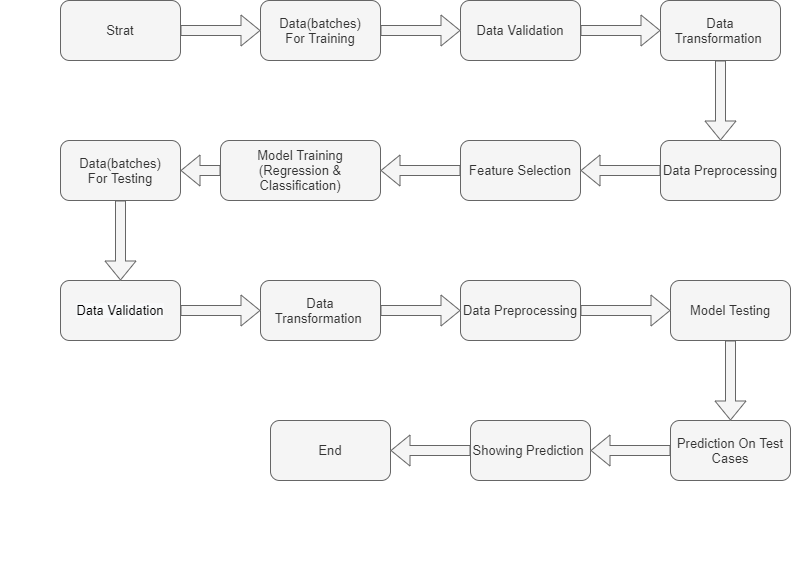

The diagram above was exported from draw.io. Its source (the exported page's mxGraphModel, read from the mxfile embedded in the PNG):
<mxGraphModel dx="1038" dy="489" grid="1" gridSize="10" guides="1" tooltips="1" connect="1" arrows="1" fold="1" page="1" pageScale="1" pageWidth="850" pageHeight="1100" math="0" shadow="0">
  <root>
    <mxCell id="0" />
    <mxCell id="1" parent="0" />
    <mxCell id="-CCwRnSubon4uqXzb4ZN-4" value="" style="group" vertex="1" connectable="0" parent="1">
      <mxGeometry x="70" y="440" width="740" height="570" as="geometry" />
    </mxCell>
    <mxCell id="tIxRfetQxF8gzQ_9-n3s-1" value="Strat" style="rounded=1;whiteSpace=wrap;html=1;fontSize=13;fillColor=#f5f5f5;strokeColor=#666666;fontColor=#333333;" parent="-CCwRnSubon4uqXzb4ZN-4" vertex="1">
      <mxGeometry width="120" height="60" as="geometry" />
    </mxCell>
    <mxCell id="tIxRfetQxF8gzQ_9-n3s-2" value="Data(batches)&lt;br style=&quot;font-size: 13px;&quot;&gt;For Training" style="rounded=1;whiteSpace=wrap;html=1;fontSize=13;fillColor=#f5f5f5;strokeColor=#666666;fontColor=#333333;" parent="-CCwRnSubon4uqXzb4ZN-4" vertex="1">
      <mxGeometry x="200" width="120" height="60" as="geometry" />
    </mxCell>
    <mxCell id="tIxRfetQxF8gzQ_9-n3s-3" value="" style="edgeStyle=orthogonalEdgeStyle;rounded=0;orthogonalLoop=1;jettySize=auto;html=1;shape=flexArrow;fontSize=13;fillColor=#f5f5f5;strokeColor=#666666;" parent="-CCwRnSubon4uqXzb4ZN-4" source="tIxRfetQxF8gzQ_9-n3s-1" target="tIxRfetQxF8gzQ_9-n3s-2" edge="1">
      <mxGeometry relative="1" as="geometry" />
    </mxCell>
    <mxCell id="tIxRfetQxF8gzQ_9-n3s-4" value="Data Validation" style="whiteSpace=wrap;html=1;rounded=1;fontSize=13;fillColor=#f5f5f5;strokeColor=#666666;fontColor=#333333;" parent="-CCwRnSubon4uqXzb4ZN-4" vertex="1">
      <mxGeometry x="400" width="120" height="60" as="geometry" />
    </mxCell>
    <mxCell id="tIxRfetQxF8gzQ_9-n3s-5" value="" style="edgeStyle=orthogonalEdgeStyle;rounded=0;orthogonalLoop=1;jettySize=auto;html=1;shape=flexArrow;fontSize=13;fillColor=#f5f5f5;strokeColor=#666666;" parent="-CCwRnSubon4uqXzb4ZN-4" source="tIxRfetQxF8gzQ_9-n3s-2" target="tIxRfetQxF8gzQ_9-n3s-4" edge="1">
      <mxGeometry relative="1" as="geometry" />
    </mxCell>
    <mxCell id="tIxRfetQxF8gzQ_9-n3s-6" value="Data Transformation&amp;nbsp;" style="whiteSpace=wrap;html=1;rounded=1;fontSize=13;fillColor=#f5f5f5;strokeColor=#666666;fontColor=#333333;" parent="-CCwRnSubon4uqXzb4ZN-4" vertex="1">
      <mxGeometry x="600" width="120" height="60" as="geometry" />
    </mxCell>
    <mxCell id="tIxRfetQxF8gzQ_9-n3s-7" value="" style="edgeStyle=orthogonalEdgeStyle;rounded=0;orthogonalLoop=1;jettySize=auto;html=1;shape=flexArrow;fontSize=13;fillColor=#f5f5f5;strokeColor=#666666;" parent="-CCwRnSubon4uqXzb4ZN-4" source="tIxRfetQxF8gzQ_9-n3s-4" target="tIxRfetQxF8gzQ_9-n3s-6" edge="1">
      <mxGeometry relative="1" as="geometry" />
    </mxCell>
    <mxCell id="tIxRfetQxF8gzQ_9-n3s-8" value="Data Preprocessing" style="whiteSpace=wrap;html=1;rounded=1;fontSize=13;fillColor=#f5f5f5;strokeColor=#666666;fontColor=#333333;" parent="-CCwRnSubon4uqXzb4ZN-4" vertex="1">
      <mxGeometry x="600" y="140" width="120" height="60" as="geometry" />
    </mxCell>
    <mxCell id="tIxRfetQxF8gzQ_9-n3s-9" value="" style="edgeStyle=orthogonalEdgeStyle;rounded=0;orthogonalLoop=1;jettySize=auto;html=1;shape=flexArrow;fontSize=13;fillColor=#f5f5f5;strokeColor=#666666;" parent="-CCwRnSubon4uqXzb4ZN-4" source="tIxRfetQxF8gzQ_9-n3s-6" target="tIxRfetQxF8gzQ_9-n3s-8" edge="1">
      <mxGeometry relative="1" as="geometry" />
    </mxCell>
    <mxCell id="tIxRfetQxF8gzQ_9-n3s-10" value="Feature Selection" style="whiteSpace=wrap;html=1;rounded=1;fontSize=13;fillColor=#f5f5f5;strokeColor=#666666;fontColor=#333333;" parent="-CCwRnSubon4uqXzb4ZN-4" vertex="1">
      <mxGeometry x="400" y="140" width="120" height="60" as="geometry" />
    </mxCell>
    <mxCell id="tIxRfetQxF8gzQ_9-n3s-11" value="" style="edgeStyle=orthogonalEdgeStyle;rounded=0;orthogonalLoop=1;jettySize=auto;html=1;shape=flexArrow;fontSize=13;fillColor=#f5f5f5;strokeColor=#666666;" parent="-CCwRnSubon4uqXzb4ZN-4" source="tIxRfetQxF8gzQ_9-n3s-8" target="tIxRfetQxF8gzQ_9-n3s-10" edge="1">
      <mxGeometry relative="1" as="geometry" />
    </mxCell>
    <mxCell id="tIxRfetQxF8gzQ_9-n3s-12" value="Model Training&lt;br style=&quot;font-size: 13px;&quot;&gt;(Regression &amp;amp; Classification)" style="whiteSpace=wrap;html=1;rounded=1;fontSize=13;fillColor=#f5f5f5;strokeColor=#666666;fontColor=#333333;" parent="-CCwRnSubon4uqXzb4ZN-4" vertex="1">
      <mxGeometry x="160" y="140" width="160" height="60" as="geometry" />
    </mxCell>
    <mxCell id="tIxRfetQxF8gzQ_9-n3s-13" value="" style="edgeStyle=orthogonalEdgeStyle;rounded=0;orthogonalLoop=1;jettySize=auto;html=1;shape=flexArrow;fontSize=13;fillColor=#f5f5f5;strokeColor=#666666;" parent="-CCwRnSubon4uqXzb4ZN-4" source="tIxRfetQxF8gzQ_9-n3s-10" target="tIxRfetQxF8gzQ_9-n3s-12" edge="1">
      <mxGeometry relative="1" as="geometry" />
    </mxCell>
    <mxCell id="tIxRfetQxF8gzQ_9-n3s-14" value="&lt;span style=&quot;font-size: 13px;&quot;&gt;Data(batches)&lt;/span&gt;&lt;br style=&quot;font-size: 13px;&quot;&gt;&lt;span style=&quot;font-size: 13px;&quot;&gt;For Testing&lt;/span&gt;" style="whiteSpace=wrap;html=1;rounded=1;fontSize=13;fillColor=#f5f5f5;strokeColor=#666666;fontColor=#333333;" parent="-CCwRnSubon4uqXzb4ZN-4" vertex="1">
      <mxGeometry y="140" width="120" height="60" as="geometry" />
    </mxCell>
    <mxCell id="tIxRfetQxF8gzQ_9-n3s-15" value="" style="edgeStyle=orthogonalEdgeStyle;rounded=0;orthogonalLoop=1;jettySize=auto;html=1;shape=flexArrow;fontSize=13;fillColor=#f5f5f5;strokeColor=#666666;" parent="-CCwRnSubon4uqXzb4ZN-4" source="tIxRfetQxF8gzQ_9-n3s-12" target="tIxRfetQxF8gzQ_9-n3s-14" edge="1">
      <mxGeometry relative="1" as="geometry" />
    </mxCell>
    <mxCell id="tIxRfetQxF8gzQ_9-n3s-16" value="&#10;&#10;&lt;span style=&quot;color: rgb(0, 0, 0); font-family: helvetica; font-size: 13px; font-style: normal; font-weight: 400; letter-spacing: normal; text-align: center; text-indent: 0px; text-transform: none; word-spacing: 0px; background-color: rgb(248, 249, 250); display: inline; float: none;&quot;&gt;Data Validation&lt;/span&gt;&#10;&#10;" style="whiteSpace=wrap;html=1;rounded=1;fontSize=13;fillColor=#f5f5f5;strokeColor=#666666;fontColor=#333333;" parent="-CCwRnSubon4uqXzb4ZN-4" vertex="1">
      <mxGeometry y="280" width="120" height="60" as="geometry" />
    </mxCell>
    <mxCell id="tIxRfetQxF8gzQ_9-n3s-17" value="" style="edgeStyle=orthogonalEdgeStyle;rounded=0;orthogonalLoop=1;jettySize=auto;html=1;shape=flexArrow;fontSize=13;fillColor=#f5f5f5;strokeColor=#666666;" parent="-CCwRnSubon4uqXzb4ZN-4" source="tIxRfetQxF8gzQ_9-n3s-14" target="tIxRfetQxF8gzQ_9-n3s-16" edge="1">
      <mxGeometry relative="1" as="geometry" />
    </mxCell>
    <mxCell id="tIxRfetQxF8gzQ_9-n3s-18" value="&lt;span style=&quot;font-size: 13px;&quot;&gt;Data Transformation&amp;nbsp;&lt;/span&gt;" style="whiteSpace=wrap;html=1;rounded=1;fontSize=13;fillColor=#f5f5f5;strokeColor=#666666;fontColor=#333333;" parent="-CCwRnSubon4uqXzb4ZN-4" vertex="1">
      <mxGeometry x="200" y="280" width="120" height="60" as="geometry" />
    </mxCell>
    <mxCell id="tIxRfetQxF8gzQ_9-n3s-19" value="" style="edgeStyle=orthogonalEdgeStyle;rounded=0;orthogonalLoop=1;jettySize=auto;html=1;shape=flexArrow;fontSize=13;fillColor=#f5f5f5;strokeColor=#666666;" parent="-CCwRnSubon4uqXzb4ZN-4" source="tIxRfetQxF8gzQ_9-n3s-16" target="tIxRfetQxF8gzQ_9-n3s-18" edge="1">
      <mxGeometry relative="1" as="geometry" />
    </mxCell>
    <mxCell id="tIxRfetQxF8gzQ_9-n3s-20" value="&lt;span style=&quot;font-size: 13px;&quot;&gt;Data Preprocessing&lt;/span&gt;" style="whiteSpace=wrap;html=1;rounded=1;fontSize=13;fillColor=#f5f5f5;strokeColor=#666666;fontColor=#333333;" parent="-CCwRnSubon4uqXzb4ZN-4" vertex="1">
      <mxGeometry x="400" y="280" width="120" height="60" as="geometry" />
    </mxCell>
    <mxCell id="tIxRfetQxF8gzQ_9-n3s-21" value="" style="edgeStyle=orthogonalEdgeStyle;rounded=0;orthogonalLoop=1;jettySize=auto;html=1;shape=flexArrow;fontSize=13;fillColor=#f5f5f5;strokeColor=#666666;" parent="-CCwRnSubon4uqXzb4ZN-4" source="tIxRfetQxF8gzQ_9-n3s-18" target="tIxRfetQxF8gzQ_9-n3s-20" edge="1">
      <mxGeometry relative="1" as="geometry" />
    </mxCell>
    <mxCell id="tIxRfetQxF8gzQ_9-n3s-22" value="Model Testing" style="whiteSpace=wrap;html=1;rounded=1;fontSize=13;fillColor=#f5f5f5;strokeColor=#666666;fontColor=#333333;" parent="-CCwRnSubon4uqXzb4ZN-4" vertex="1">
      <mxGeometry x="610" y="280" width="120" height="60" as="geometry" />
    </mxCell>
    <mxCell id="tIxRfetQxF8gzQ_9-n3s-23" value="" style="edgeStyle=orthogonalEdgeStyle;rounded=0;orthogonalLoop=1;jettySize=auto;html=1;shape=flexArrow;fontSize=13;fillColor=#f5f5f5;strokeColor=#666666;" parent="-CCwRnSubon4uqXzb4ZN-4" source="tIxRfetQxF8gzQ_9-n3s-20" target="tIxRfetQxF8gzQ_9-n3s-22" edge="1">
      <mxGeometry relative="1" as="geometry" />
    </mxCell>
    <mxCell id="tIxRfetQxF8gzQ_9-n3s-25" value="Prediction On Test Cases" style="whiteSpace=wrap;html=1;rounded=1;fontSize=13;fillColor=#f5f5f5;strokeColor=#666666;fontColor=#333333;" parent="-CCwRnSubon4uqXzb4ZN-4" vertex="1">
      <mxGeometry x="610" y="420" width="120" height="60" as="geometry" />
    </mxCell>
    <mxCell id="tIxRfetQxF8gzQ_9-n3s-26" value="" style="edgeStyle=orthogonalEdgeStyle;shape=flexArrow;rounded=0;orthogonalLoop=1;jettySize=auto;html=1;fontSize=13;fillColor=#f5f5f5;strokeColor=#666666;" parent="-CCwRnSubon4uqXzb4ZN-4" source="tIxRfetQxF8gzQ_9-n3s-22" target="tIxRfetQxF8gzQ_9-n3s-25" edge="1">
      <mxGeometry relative="1" as="geometry" />
    </mxCell>
    <mxCell id="tIxRfetQxF8gzQ_9-n3s-27" value="Showing Prediction&amp;nbsp;" style="whiteSpace=wrap;html=1;rounded=1;fontSize=13;fillColor=#f5f5f5;strokeColor=#666666;fontColor=#333333;" parent="-CCwRnSubon4uqXzb4ZN-4" vertex="1">
      <mxGeometry x="410" y="420" width="120" height="60" as="geometry" />
    </mxCell>
    <mxCell id="tIxRfetQxF8gzQ_9-n3s-28" value="" style="edgeStyle=orthogonalEdgeStyle;shape=flexArrow;rounded=0;orthogonalLoop=1;jettySize=auto;html=1;fontSize=13;fillColor=#f5f5f5;strokeColor=#666666;" parent="-CCwRnSubon4uqXzb4ZN-4" source="tIxRfetQxF8gzQ_9-n3s-25" target="tIxRfetQxF8gzQ_9-n3s-27" edge="1">
      <mxGeometry relative="1" as="geometry" />
    </mxCell>
    <mxCell id="tIxRfetQxF8gzQ_9-n3s-29" value="End" style="whiteSpace=wrap;html=1;rounded=1;fontSize=13;fillColor=#f5f5f5;strokeColor=#666666;fontColor=#333333;" parent="-CCwRnSubon4uqXzb4ZN-4" vertex="1">
      <mxGeometry x="210" y="420" width="120" height="60" as="geometry" />
    </mxCell>
    <mxCell id="tIxRfetQxF8gzQ_9-n3s-30" value="" style="edgeStyle=orthogonalEdgeStyle;shape=flexArrow;rounded=0;orthogonalLoop=1;jettySize=auto;html=1;fontSize=13;fillColor=#f5f5f5;strokeColor=#666666;" parent="-CCwRnSubon4uqXzb4ZN-4" source="tIxRfetQxF8gzQ_9-n3s-27" target="tIxRfetQxF8gzQ_9-n3s-29" edge="1">
      <mxGeometry relative="1" as="geometry" />
    </mxCell>
    <mxCell id="-CCwRnSubon4uqXzb4ZN-5" value="&lt;span style=&quot;color: rgba(0 , 0 , 0 , 0) ; font-family: monospace ; font-size: 0px&quot;&gt;%3CmxGraphModel%3E%3Croot%3E%3CmxCell%20id%3D%220%22%2F%3E%3CmxCell%20id%3D%221%22%20parent%3D%220%22%2F%3E%3CmxCell%20id%3D%222%22%20value%3D%22%22%20style%3D%22edgeStyle%3DorthogonalEdgeStyle%3Brounded%3D0%3BorthogonalLoop%3D1%3BjettySize%3Dauto%3Bhtml%3D1%3Bshape%3DflexArrow%3B%22%20edge%3D%221%22%20source%3D%223%22%20target%3D%225%22%20parent%3D%221%22%3E%3CmxGeometry%20relative%3D%221%22%20as%3D%22geometry%22%2F%3E%3C%2FmxCell%3E%3CmxCell%20id%3D%223%22%20value%3D%22Strat%22%20style%3D%22rounded%3D1%3BwhiteSpace%3Dwrap%3Bhtml%3D1%3B%22%20vertex%3D%221%22%20parent%3D%221%22%3E%3CmxGeometry%20x%3D%2270%22%20y%3D%22260%22%20width%3D%22120%22%20height%3D%2260%22%20as%3D%22geometry%22%2F%3E%3C%2FmxCell%3E%3CmxCell%20id%3D%224%22%20value%3D%22%22%20style%3D%22edgeStyle%3DorthogonalEdgeStyle%3Brounded%3D0%3BorthogonalLoop%3D1%3BjettySize%3Dauto%3Bhtml%3D1%3Bshape%3DflexArrow%3B%22%20edge%3D%221%22%20source%3D%225%22%20target%3D%227%22%20parent%3D%221%22%3E%3CmxGeometry%20relative%3D%221%22%20as%3D%22geometry%22%2F%3E%3C%2FmxCell%3E%3CmxCell%20id%3D%225%22%20value%3D%22Data(batches)%26lt%3Bbr%26gt%3BFor%20Training%22%20style%3D%22rounded%3D1%3BwhiteSpace%3Dwrap%3Bhtml%3D1%3B%22%20vertex%3D%221%22%20parent%3D%221%22%3E%3CmxGeometry%20x%3D%22270%22%20y%3D%22260%22%20width%3D%22120%22%20height%3D%2260%22%20as%3D%22geometry%22%2F%3E%3C%2FmxCell%3E%3CmxCell%20id%3D%226%22%20value%3D%22%22%20style%3D%22edgeStyle%3DorthogonalEdgeStyle%3Brounded%3D0%3BorthogonalLoop%3D1%3BjettySize%3Dauto%3Bhtml%3D1%3Bshape%3DflexArrow%3B%22%20edge%3D%221%22%20source%3D%227%22%20target%3D%229%22%20parent%3D%221%22%3E%3CmxGeometry%20relative%3D%221%22%20as%3D%22geometry%22%2F%3E%3C%2FmxCell%3E%3CmxCell%20id%3D%227%22%20value%3D%22Data%20Validation%22%20style%3D%22whiteSpace%3Dwrap%3Bhtml%3D1%3Brounded%3D1%3B%22%20vertex%3D%221%22%20parent%3D%221%22%3E%3CmxGeometry%20x%3D%22470%22%20y%3D%22260%22%20width%3D%22120%22%20height%3D%2260%22%20as%3D%22geometry%22%2F%3E%3C%2FmxCell%3E%3CmxCell%20id%3D%228%22%20value%3D%22%22%20style%3D%22edgeStyle%3DorthogonalEdgeStyle%3Brounded%3D0%3BorthogonalLoop%3D1%3BjettySize%3Dauto%3Bhtml%3D1%3Bshape%3DflexArrow%3B%22%20edge%3D%221%22%20source%3D%229%22%20target%3D%2211%22%20parent%3D%221%22%3E%3CmxGeometry%20relative%3D%221%22%20as%3D%22geometry%22%2F%3E%3C%2FmxCell%3E%3CmxCell%20id%3D%229%22%20value%3D%22Data%20Transformation%26amp%3Bnbsp%3B%22%20style%3D%22whiteSpace%3Dwrap%3Bhtml%3D1%3Brounded%3D1%3B%22%20vertex%3D%221%22%20parent%3D%221%22%3E%3CmxGeometry%20x%3D%22670%22%20y%3D%22260%22%20width%3D%22120%22%20height%3D%2260%22%20as%3D%22geometry%22%2F%3E%3C%2FmxCell%3E%3CmxCell%20id%3D%2210%22%20value%3D%22%22%20style%3D%22edgeStyle%3DorthogonalEdgeStyle%3Brounded%3D0%3BorthogonalLoop%3D1%3BjettySize%3Dauto%3Bhtml%3D1%3Bshape%3DflexArrow%3B%22%20edge%3D%221%22%20source%3D%2211%22%20target%3D%2213%22%20parent%3D%221%22%3E%3CmxGeometry%20relative%3D%221%22%20as%3D%22geometry%22%2F%3E%3C%2FmxCell%3E%3CmxCell%20id%3D%2211%22%20value%3D%22Data%20Preprocessing%22%20style%3D%22whiteSpace%3Dwrap%3Bhtml%3D1%3Brounded%3D1%3B%22%20vertex%3D%221%22%20parent%3D%221%22%3E%3CmxGeometry%20x%3D%22670%22%20y%3D%22400%22%20width%3D%22120%22%20height%3D%2260%22%20as%3D%22geometry%22%2F%3E%3C%2FmxCell%3E%3CmxCell%20id%3D%2212%22%20value%3D%22%22%20style%3D%22edgeStyle%3DorthogonalEdgeStyle%3Brounded%3D0%3BorthogonalLoop%3D1%3BjettySize%3Dauto%3Bhtml%3D1%3Bshape%3DflexArrow%3B%22%20edge%3D%221%22%20source%3D%2213%22%20target%3D%2215%22%20parent%3D%221%22%3E%3CmxGeometry%20relative%3D%221%22%20as%3D%22geometry%22%2F%3E%3C%2FmxCell%3E%3CmxCell%20id%3D%2213%22%20value%3D%22Feature%20Selection%22%20style%3D%22whiteSpace%3Dwrap%3Bhtml%3D1%3Brounded%3D1%3B%22%20vertex%3D%221%22%20parent%3D%221%22%3E%3CmxGeometry%20x%3D%22470%22%20y%3D%22400%22%20width%3D%22120%22%20height%3D%2260%22%20as%3D%22geometry%22%2F%3E%3C%2FmxCell%3E%3CmxCell%20id%3D%2214%22%20value%3D%22%22%20style%3D%22edgeStyle%3DorthogonalEdgeStyle%3Brounded%3D0%3BorthogonalLoop%3D1%3BjettySize%3Dauto%3Bhtml%3D1%3Bshape%3DflexArrow%3B%22%20edge%3D%221%22%20source%3D%2215%22%20target%3D%2217%22%20parent%3D%221%22%3E%3CmxGeometry%20relative%3D%221%22%20as%3D%22geometry%22%2F%3E%3C%2FmxCell%3E%3CmxCell%20id%3D%2215%22%20value%3D%22Model%20Training%26lt%3Bbr%26gt%3B(Regression%20%26amp%3Bamp%3B%20Classification)%22%20style%3D%22whiteSpace%3Dwrap%3Bhtml%3D1%3Brounded%3D1%3B%22%20vertex%3D%221%22%20parent%3D%221%22%3E%3CmxGeometry%20x%3D%22230%22%20y%3D%22400%22%20width%3D%22160%22%20height%3D%2260%22%20as%3D%22geometry%22%2F%3E%3C%2FmxCell%3E%3CmxCell%20id%3D%2216%22%20value%3D%22%22%20style%3D%22edgeStyle%3DorthogonalEdgeStyle%3Brounded%3D0%3BorthogonalLoop%3D1%3BjettySize%3Dauto%3Bhtml%3D1%3Bshape%3DflexArrow%3B%22%20edge%3D%221%22%20source%3D%2217%22%20target%3D%2219%22%20parent%3D%221%22%3E%3CmxGeometry%20relative%3D%221%22%20as%3D%22geometry%22%2F%3E%3C%2FmxCell%3E%3CmxCell%20id%3D%2217%22%20value%3D%22%26lt%3Bspan%26gt%3BData(batches)%26lt%3B%2Fspan%26gt%3B%26lt%3Bbr%26gt%3B%26lt%3Bspan%26gt%3BFor%20Testing%26lt%3B%2Fspan%26gt%3B%22%20style%3D%22whiteSpace%3Dwrap%3Bhtml%3D1%3Brounded%3D1%3B%22%20vertex%3D%221%22%20parent%3D%221%22%3E%3CmxGeometry%20x%3D%2270%22%20y%3D%22400%22%20width%3D%22120%22%20height%3D%2260%22%20as%3D%22geometry%22%2F%3E%3C%2FmxCell%3E%3CmxCell%20id%3D%2218%22%20value%3D%22%22%20style%3D%22edgeStyle%3DorthogonalEdgeStyle%3Brounded%3D0%3BorthogonalLoop%3D1%3BjettySize%3Dauto%3Bhtml%3D1%3Bshape%3DflexArrow%3B%22%20edge%3D%221%22%20source%3D%2219%22%20target%3D%2221%22%20parent%3D%221%22%3E%3CmxGeometry%20relative%3D%221%22%20as%3D%22geometry%22%2F%3E%3C%2FmxCell%3E%3CmxCell%20id%3D%2219%22%20value%3D%22%26%2310%3B%26%2310%3B%26lt%3Bspan%20style%3D%26quot%3Bcolor%3A%20rgb(0%2C%200%2C%200)%3B%20font-family%3A%20helvetica%3B%20font-size%3A%2012px%3B%20font-style%3A%20normal%3B%20font-weight%3A%20400%3B%20letter-spacing%3A%20normal%3B%20text-align%3A%20center%3B%20text-indent%3A%200px%3B%20text-transform%3A%20none%3B%20word-spacing%3A%200px%3B%20background-color%3A%20rgb(248%2C%20249%2C%20250)%3B%20display%3A%20inline%3B%20float%3A%20none%3B%26quot%3B%26gt%3BData%20Validation%26lt%3B%2Fspan%26gt%3B%26%2310%3B%26%2310%3B%22%20style%3D%22whiteSpace%3Dwrap%3Bhtml%3D1%3Brounded%3D1%3B%22%20vertex%3D%221%22%20parent%3D%221%22%3E%3CmxGeometry%20x%3D%2270%22%20y%3D%22540%22%20width%3D%22120%22%20height%3D%2260%22%20as%3D%22geometry%22%2F%3E%3C%2FmxCell%3E%3CmxCell%20id%3D%2220%22%20value%3D%22%22%20style%3D%22edgeStyle%3DorthogonalEdgeStyle%3Brounded%3D0%3BorthogonalLoop%3D1%3BjettySize%3Dauto%3Bhtml%3D1%3Bshape%3DflexArrow%3B%22%20edge%3D%221%22%20source%3D%2221%22%20target%3D%2223%22%20parent%3D%221%22%3E%3CmxGeometry%20relative%3D%221%22%20as%3D%22geometry%22%2F%3E%3C%2FmxCell%3E%3CmxCell%20id%3D%2221%22%20value%3D%22%26lt%3Bspan%26gt%3BData%20Transformation%26amp%3Bnbsp%3B%26lt%3B%2Fspan%26gt%3B%22%20style%3D%22whiteSpace%3Dwrap%3Bhtml%3D1%3Brounded%3D1%3B%22%20vertex%3D%221%22%20parent%3D%221%22%3E%3CmxGeometry%20x%3D%22270%22%20y%3D%22540%22%20width%3D%22120%22%20height%3D%2260%22%20as%3D%22geometry%22%2F%3E%3C%2FmxCell%3E%3CmxCell%20id%3D%2222%22%20value%3D%22%22%20style%3D%22edgeStyle%3DorthogonalEdgeStyle%3Brounded%3D0%3BorthogonalLoop%3D1%3BjettySize%3Dauto%3Bhtml%3D1%3Bshape%3DflexArrow%3B%22%20edge%3D%221%22%20source%3D%2223%22%20target%3D%2225%22%20parent%3D%221%22%3E%3CmxGeometry%20relative%3D%221%22%20as%3D%22geometry%22%2F%3E%3C%2FmxCell%3E%3CmxCell%20id%3D%2223%22%20value%3D%22%26lt%3Bspan%26gt%3BData%20Preprocessing%26lt%3B%2Fspan%26gt%3B%22%20style%3D%22whiteSpace%3Dwrap%3Bhtml%3D1%3Brounded%3D1%3B%22%20vertex%3D%221%22%20parent%3D%221%22%3E%3CmxGeometry%20x%3D%22470%22%20y%3D%22540%22%20width%3D%22120%22%20height%3D%2260%22%20as%3D%22geometry%22%2F%3E%3C%2FmxCell%3E%3CmxCell%20id%3D%2224%22%20value%3D%22%22%20style%3D%22edgeStyle%3DorthogonalEdgeStyle%3Bshape%3DflexArrow%3Brounded%3D0%3BorthogonalLoop%3D1%3BjettySize%3Dauto%3Bhtml%3D1%3B%22%20edge%3D%221%22%20source%3D%2225%22%20target%3D%2227%22%20parent%3D%221%22%3E%3CmxGeometry%20relative%3D%221%22%20as%3D%22geometry%22%2F%3E%3C%2FmxCell%3E%3CmxCell%20id%3D%2225%22%20value%3D%22Model%20Testing%22%20style%3D%22whiteSpace%3Dwrap%3Bhtml%3D1%3Brounded%3D1%3B%22%20vertex%3D%221%22%20parent%3D%221%22%3E%3CmxGeometry%20x%3D%22680%22%20y%3D%22540%22%20width%3D%22120%22%20height%3D%2260%22%20as%3D%22geometry%22%2F%3E%3C%2FmxCell%3E%3CmxCell%20id%3D%2226%22%20value%3D%22%22%20style%3D%22edgeStyle%3DorthogonalEdgeStyle%3Bshape%3DflexArrow%3Brounded%3D0%3BorthogonalLoop%3D1%3BjettySize%3Dauto%3Bhtml%3D1%3B%22%20edge%3D%221%22%20source%3D%2227%22%20target%3D%2229%22%20parent%3D%221%22%3E%3CmxGeometry%20relative%3D%221%22%20as%3D%22geometry%22%2F%3E%3C%2FmxCell%3E%3CmxCell%20id%3D%2227%22%20value%3D%22Prediction%20On%20Test%20Cases%22%20style%3D%22whiteSpace%3Dwrap%3Bhtml%3D1%3Brounded%3D1%3B%22%20vertex%3D%221%22%20parent%3D%221%22%3E%3CmxGeometry%20x%3D%22680%22%20y%3D%22680%22%20width%3D%22120%22%20height%3D%2260%22%20as%3D%22geometry%22%2F%3E%3C%2FmxCell%3E%3CmxCell%20id%3D%2228%22%20value%3D%22%22%20style%3D%22edgeStyle%3DorthogonalEdgeStyle%3Bshape%3DflexArrow%3Brounded%3D0%3BorthogonalLoop%3D1%3BjettySize%3Dauto%3Bhtml%3D1%3B%22%20edge%3D%221%22%20source%3D%2229%22%20target%3D%2230%22%20parent%3D%221%22%3E%3CmxGeometry%20relative%3D%221%22%20as%3D%22geometry%22%2F%3E%3C%2FmxCell%3E%3CmxCell%20id%3D%2229%22%20value%3D%22Showing%20Prediction%26amp%3Bnbsp%3B%22%20style%3D%22whiteSpace%3Dwrap%3Bhtml%3D1%3Brounded%3D1%3B%22%20vertex%3D%221%22%20parent%3D%221%22%3E%3CmxGeometry%20x%3D%22480%22%20y%3D%22680%22%20width%3D%22120%22%20height%3D%2260%22%20as%3D%22geometry%22%2F%3E%3C%2FmxCell%3E%3CmxCell%20id%3D%2230%22%20value%3D%22End%22%20style%3D%22whiteSpace%3Dwrap%3Bhtml%3D1%3Brounded%3D1%3B%22%20vertex%3D%221%22%20parent%3D%221%22%3E%3CmxGeometry%20x%3D%22280%22%20y%3D%22680%22%20width%3D%22120%22%20height%3D%2260%22%20as%3D%22geometry%22%2F%3E%3C%2FmxCell%3E%3C%2Froot%3E%3C%2FmxGraphModel%3E&lt;/span&gt;" style="whiteSpace=wrap;html=1;fontSize=12;verticalAlign=top;strokeColor=none;fillColor=none;" vertex="1" parent="-CCwRnSubon4uqXzb4ZN-4">
      <mxGeometry x="-60" y="320" width="800" height="250" as="geometry" />
    </mxCell>
  </root>
</mxGraphModel>